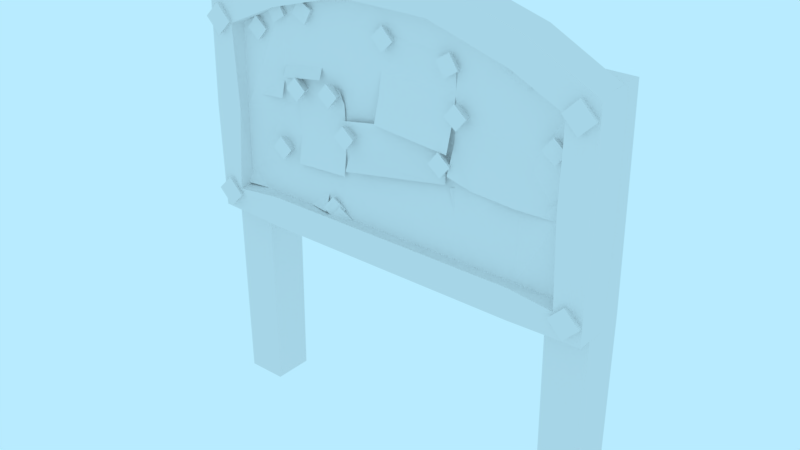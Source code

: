 # Source: prop-bulletin.blend  (saved by Blender 2.79.0; exported with 4.5.12 LTS)
import bpy
from mathutils import Matrix  # noqa: F401  (used for matrix-valued properties, if any)

bpy.ops.wm.read_factory_settings(use_empty=True)
scene = bpy.context.scene
scene.name = 'Scene'

# ---- collections
col_collection_1 = bpy.data.collections.new('Collection 1'); scene.collection.children.link(col_collection_1)

# ---- world
world_world = bpy.data.worlds.new('World'); scene.world = world_world
world_world.color = (0.4794, 0.8327, 1.0)
world_world.use_sun_shadow = False
world_world.sun_shadow_jitter_overblur = 0.0
world_world.cycles.sampling_method = 'MANUAL'

# ---- meshes
me_prop_bulletin = bpy.data.meshes.new('prop-bulletin')
me_prop_bulletin.from_pydata([(-0.9159, 1.084, 0.05785), (0.9159, 1.084, 0.05785), (-0.9159, 1.948, 0.05785), (0.9159, 1.948, 0.05785), (-1.0, 1.0, -0.05536), (1.0, 1.0, -0.05536), (-1.0, 2.0, -0.05536), (1.0, 2.0, -0.05536), (-0.6714, 1.084, 0.05785), (0.6714, 1.084, 0.05785), (-0.2238, 1.084, 0.05785), (0.2238, 1.084, 0.05785), (0.6714, 2.164, 0.05785), (-0.6407, 2.086, 0.05785), (0.2339, 2.203, 0.05785), (-0.2339, 2.203, 0.05785), (0.6714, 1.0, -0.05536), (-0.6714, 1.0, -0.05536), (0.2238, 1.0, -0.05536), (-0.2238, 1.0, -0.05536), (-0.6714, 2.164, -0.05536), (0.6714, 2.164, -0.05536), (-0.2458, 2.287, -0.05536), (0.2458, 2.287, -0.05536), (-1.0, 2.0, 0.05785), (-1.0, 1.0, 0.05785), (1.0, 1.0, 0.05785), (1.0, 2.0, 0.05785), (0.2238, 1.0, 0.05785), (0.6714, 1.0, 0.05785), (0.6407, 2.086, 0.05785), (0.2458, 2.287, 0.05785), (-0.2238, 1.0, 0.05785), (-0.2458, 2.287, 0.05785), (-0.6714, 1.0, 0.05785), (-0.6714, 2.164, 0.05785), (0.6714, 1.084, 0.004054), (0.6407, 2.086, 0.004054), (0.2339, 2.203, 0.004054), (0.2238, 1.084, 0.004054), (-0.2339, 2.203, 0.004054), (-0.2238, 1.084, 0.004054), (-0.6407, 2.086, 0.004054), (-0.6714, 1.084, 0.004054), (-0.9159, 1.948, 0.004054), (-0.9159, 1.084, 0.004054), (0.9159, 1.084, 0.004054), (0.9159, 1.948, 0.004054), (0.8471, -1.05e-09, -0.02402), (0.8471, 2.0, -0.02402), (0.8471, -7.319e-09, -0.1674), (0.8471, 2.0, -0.1674), (0.9905, -1.05e-09, -0.02402), (0.9905, 2.0, -0.02402), (0.9905, -7.319e-09, -0.1674), (0.9905, 2.0, -0.1674), (-0.9828, -1.05e-09, -0.02402), (-0.9828, 2.0, -0.02402), (-0.9828, -7.319e-09, -0.1674), (-0.9828, 2.0, -0.1674), (-0.8393, -1.05e-09, -0.02402), (-0.8393, 2.0, -0.02402), (-0.8393, -7.319e-09, -0.1674), (-0.8393, 2.0, -0.1674), (0.8471, 1.0, -0.02402), (0.8471, 1.0, -0.1674), (0.9905, 1.0, -0.1674), (0.9905, 1.0, -0.02402), (-0.9828, 1.0, -0.02402), (-0.9828, 1.0, -0.1674), (-0.8393, 1.0, -0.1674), (-0.8393, 1.0, -0.02402), (-1.0, 1.5, 0.05785), (1.0, 1.5, 0.05785), (-1.0, 1.5, -0.05536), (1.0, 1.5, -0.05536), (-0.6714, 1.582, -0.05536), (-0.2348, 1.644, -0.05536), (0.2348, 1.644, -0.05536), (0.6714, 1.582, -0.05536), (-0.9159, 1.516, 0.05785), (0.9159, 1.516, 0.05785), (0.656, 1.585, 0.004054), (0.2288, 1.644, 0.004054), (-0.2288, 1.644, 0.004054), (-0.656, 1.585, 0.004054), (-0.9159, 1.516, 0.004054), (0.9159, 1.516, 0.004054), (0.9921, 1.945, 0.09309), (0.9592, 1.978, 0.09309), (0.9592, 1.945, -0.05802), (0.9592, 1.912, 0.09309), (0.9262, 1.945, 0.09309), (0.9921, 1.071, 0.09309), (0.9592, 1.104, 0.09309), (0.9592, 1.071, -0.05802), (0.9592, 1.038, 0.09309), (0.9262, 1.071, 0.09309), (-0.9304, 1.945, 0.09309), (-0.9633, 1.978, 0.09309), (-0.9633, 1.945, -0.05802), (-0.9633, 1.912, 0.09309), (-0.9962, 1.945, 0.09309), (-0.9304, 1.071, 0.09309), (-0.9633, 1.104, 0.09309), (-0.9633, 1.071, -0.05802), (-0.9633, 1.038, 0.09309), (-0.9962, 1.071, 0.09309), (0.2638, 1.682, 0.01231), (-0.2814, 1.592, 0.0338), (0.3013, 1.454, 0.03857), (-0.244, 1.364, 0.06026), (-0.6659, 1.95, 0.009418), (-0.8915, 1.939, 0.02309), (-0.6533, 1.608, 0.03456), (-0.8738, 1.586, 0.02857), (-0.653, 1.695, 0.01197), (-0.8787, 1.684, 0.01197), (-0.6784, 2.051, 0.01084), (-0.4014, 1.756, 0.04591), (-0.6267, 1.721, 0.04591), (-0.4278, 1.925, 0.01084), (-0.6531, 1.889, 0.01084), (-0.6347, 1.772, 0.01652), (-0.4093, 1.807, 0.01652), (-0.4508, 2.072, 0.01084), (-0.4915, 2.08, 0.01084), (0.872, 1.523, 0.01796), (0.3166, 1.44, 0.03143), (0.8842, 1.198, 0.02663), (0.3961, 1.124, 0.009632), (0.5984, 1.499, 0.01205), (0.6386, 1.175, 0.01205), (0.4452, 1.472, 0.02279), (0.5248, 1.156, 0.02279), (0.3454, 1.447, 0.01259), (0.425, 1.131, 0.01259), (0.8376, 1.196, 0.01205), (0.8815, 1.271, 0.01205), (0.8549, 1.788, 0.01204), (0.3338, 1.802, 0.01231), (0.8597, 1.458, 0.04036), (0.322, 1.505, 0.05773), (0.8573, 1.623, 0.01231), (0.3236, 1.637, 0.01231), (0.4407, 1.464, 0.0401), (0.6006, 1.786, 0.01231), (0.6439, 1.452, 0.0401), (0.5904, 1.621, 0.01231), (-0.2968, 1.73, 0.03202), (-0.5722, 1.716, 0.01231), (-0.2645, 1.329, 0.0445), (-0.5473, 1.313, 0.0445), (-0.2744, 1.477, 0.01231), (-0.5572, 1.461, 0.01231), (-0.2851, 1.66, 0.01231), (-0.3542, 1.729, 0.01231), (0.3561, 2.164, 0.05351), (-0.03801, 2.195, 0.05351), (0.3107, 1.595, 0.04794), (-0.08336, 1.626, 0.04794), (0.3425, 1.993, 0.03415), (-0.05156, 2.025, 0.03415), (0.3493, 2.079, 0.01377), (-0.04478, 2.11, 0.01377), (-0.06247, 1.888, 0.01778), (0.3316, 1.857, 0.01778), (-0.07291, 1.757, 0.02684), (0.3212, 1.726, 0.02684), (-0.3814, 1.402, 0.0123), (-0.8927, 1.395, 0.01331), (-0.3675, 1.126, 0.06431), (-0.8917, 1.12, 0.05588), (-0.6402, 1.389, 0.0123), (-0.6263, 1.113, 0.0123), (-0.3744, 1.264, 0.0123), (-0.8922, 1.257, 0.01326), (-0.6333, 1.251, 0.0123), (0.276, 1.608, 0.01231), (-0.2693, 1.518, 0.01231), (-0.2541, 1.426, 0.02192), (0.2911, 1.515, 0.02192), (-0.01199, 2.023, 0.03468), (-0.02708, 2.038, 0.03468), (-0.02708, 2.023, -0.03454), (-0.02708, 2.008, 0.03468), (-0.04216, 2.023, 0.03468), (0.3256, 1.981, 0.03468), (0.3139, 1.999, 0.03468), (0.3108, 1.984, -0.03454), (0.3077, 1.969, 0.03468), (0.2961, 1.987, 0.03468), (-0.6321, 2.025, 0.03468), (-0.6437, 2.043, 0.03468), (-0.6468, 2.029, -0.03454), (-0.65, 2.014, 0.03468), (-0.6616, 2.032, 0.03468), (-0.47, 2.057, 0.03468), (-0.4886, 2.067, 0.03468), (-0.4845, 2.053, -0.03454), (-0.4804, 2.038, 0.03468), (-0.499, 2.049, 0.03468), (-0.7538, 1.928, 0.03468), (-0.7703, 1.942, 0.03468), (-0.7688, 1.927, -0.03454), (-0.7673, 1.912, 0.03468), (-0.7838, 1.925, 0.03468), (-0.6302, 1.37, 0.03468), (-0.6467, 1.384, 0.03468), (-0.6452, 1.369, -0.03454), (-0.6437, 1.354, 0.03468), (-0.6602, 1.367, 0.03468), (-0.3314, 1.7, 0.03468), (-0.3479, 1.713, 0.03468), (-0.3464, 1.698, -0.03454), (-0.3449, 1.683, 0.03468), (-0.3614, 1.697, 0.03468), (-0.5251, 1.685, 0.03468), (-0.5416, 1.699, 0.03468), (-0.5401, 1.684, -0.03454), (-0.5386, 1.669, 0.03468), (-0.5551, 1.682, 0.03468), (-0.2387, 1.523, 0.03468), (-0.2552, 1.536, 0.03468), (-0.2537, 1.521, -0.03454), (-0.2522, 1.506, 0.03468), (-0.2687, 1.52, 0.03468), (0.2949, 1.545, 0.03468), (0.2784, 1.559, 0.03468), (0.2799, 1.544, -0.03454), (0.2814, 1.529, 0.03468), (0.2649, 1.542, 0.03468), (0.3732, 1.776, 0.03468), (0.3567, 1.79, 0.03468), (0.3582, 1.775, -0.03454), (0.3597, 1.76, 0.03468), (0.3432, 1.773, 0.03468), (0.845, 1.757, 0.03468), (0.8285, 1.771, 0.03468), (0.83, 1.756, -0.03454), (0.8315, 1.741, 0.03468), (0.815, 1.754, 0.03468), (0.8836, 1.506, 0.03052), (0.8676, 1.52, 0.03448), (0.852, 1.504, -0.03281), (0.8706, 1.49, 0.03403), (0.8546, 1.503, 0.03798), (0.6941, 2.027, 0.03052), (0.6781, 2.041, 0.03448), (0.6624, 2.025, -0.03281), (0.681, 2.011, 0.03403), (0.665, 2.025, 0.03798), (0.6426, 2.054, 0.03052), (0.6266, 2.068, 0.03448), (0.6109, 2.052, -0.03281), (0.6295, 2.038, 0.03403), (0.6135, 2.051, 0.03798), (-0.2743, 1.117, 0.03052), (-0.2903, 1.13, 0.03448), (-0.3059, 1.115, -0.03281), (-0.2873, 1.1, 0.03403), (-0.3034, 1.114, 0.03798), (-0.3134, 1.156, 0.03052), (-0.3294, 1.169, 0.03448), (-0.3451, 1.154, -0.03281), (-0.3265, 1.139, 0.03403), (-0.3425, 1.153, 0.03798)], [], [(25, 4, 17, 34), (35, 20, 6, 24), (74, 6, 20, 76), (72, 74, 4, 25), (79, 21, 7, 75), (27, 7, 21, 12), (14, 15, 40, 38), (9, 1, 46, 36), (73, 75, 7, 27), (81, 3, 47, 87), (13, 2, 44, 42), (10, 11, 39, 41), (76, 20, 22, 77), (77, 22, 23, 78), (78, 23, 21, 79), (12, 21, 23, 31), (31, 23, 22, 33), (33, 22, 20, 35), (16, 29, 28, 18), (18, 28, 32, 19), (19, 32, 34, 17), (29, 16, 5, 26), (80, 2, 24, 72), (81, 1, 26, 73), (9, 11, 28, 29), (14, 30, 12, 31), (11, 10, 32, 28), (15, 14, 31, 33), (10, 8, 34, 32), (13, 15, 33, 35), (1, 9, 29, 26), (30, 3, 27, 12), (8, 0, 25, 34), (2, 13, 35, 24), (82, 87, 47, 37), (86, 85, 42, 44), (82, 37, 38, 83), (83, 38, 40, 84), (84, 40, 42, 85), (11, 9, 36, 39), (3, 30, 37, 47), (8, 10, 41, 43), (30, 14, 38, 37), (0, 8, 43, 45), (80, 0, 45, 86), (15, 13, 42, 40), (64, 49, 51, 65), (65, 51, 55, 66), (66, 55, 53, 67), (67, 53, 49, 64), (50, 54, 52, 48), (55, 51, 49, 53), (68, 57, 59, 69), (69, 59, 63, 70), (70, 63, 61, 71), (71, 61, 57, 68), (58, 62, 60, 56), (63, 59, 57, 61), (52, 67, 64, 48), (54, 66, 67, 52), (50, 65, 66, 54), (48, 64, 65, 50), (60, 71, 68, 56), (62, 70, 71, 60), (58, 69, 70, 62), (56, 68, 69, 58), (2, 80, 86, 44), (41, 84, 85, 43), (39, 83, 84, 41), (36, 82, 83, 39), (45, 43, 85, 86), (36, 46, 87, 82), (3, 81, 73, 27), (0, 80, 72, 25), (18, 78, 79, 16), (19, 77, 78, 18), (17, 76, 77, 19), (1, 81, 87, 46), (26, 5, 75, 73), (16, 79, 75, 5), (24, 6, 74, 72), (4, 74, 76, 17), (90, 89, 88), (88, 89, 92, 91), (91, 92, 90), (88, 91, 90), (92, 89, 90), (95, 94, 93), (93, 94, 97, 96), (96, 97, 95), (93, 96, 95), (97, 94, 95), (100, 99, 98), (98, 99, 102, 101), (101, 102, 100), (98, 101, 100), (102, 99, 100), (105, 104, 103), (103, 104, 107, 106), (106, 107, 105), (103, 106, 105), (107, 104, 105), (179, 178, 108, 109), (117, 116, 112), (115, 114, 116, 117), (113, 117, 112), (122, 121, 125, 126, 118), (123, 124, 121, 122), (120, 119, 124, 123), (132, 137, 138, 127, 131), (134, 132, 131, 133), (136, 134, 133, 135), (130, 136, 135), (128, 130, 135), (138, 137, 129), (148, 143, 139, 146), (142, 145, 144), (148, 147, 141, 143), (144, 145, 147, 148), (144, 148, 146, 140), (154, 153, 155, 156, 150), (152, 151, 153, 154), (156, 155, 149), (164, 163, 157, 158), (165, 166, 161, 162), (162, 161, 163, 164), (167, 168, 166, 165), (160, 159, 168, 167), (177, 175, 169, 173), (176, 177, 173, 170), (174, 177, 176), (174, 171, 175), (172, 174, 176), (177, 174, 175), (180, 181, 178, 179), (110, 181, 180), (111, 110, 180), (184, 183, 182), (182, 183, 186, 185), (185, 186, 184), (182, 185, 184), (186, 183, 184), (189, 188, 187), (187, 188, 191, 190), (190, 191, 189), (187, 190, 189), (191, 188, 189), (194, 193, 192), (192, 193, 196, 195), (195, 196, 194), (192, 195, 194), (196, 193, 194), (199, 198, 197), (197, 198, 201, 200), (200, 201, 199), (197, 200, 199), (201, 198, 199), (204, 203, 202), (202, 203, 206, 205), (205, 206, 204), (202, 205, 204), (206, 203, 204), (209, 208, 207), (207, 208, 211, 210), (210, 211, 209), (207, 210, 209), (211, 208, 209), (214, 213, 212), (212, 213, 216, 215), (215, 216, 214), (212, 215, 214), (216, 213, 214), (219, 218, 217), (217, 218, 221, 220), (220, 221, 219), (217, 220, 219), (221, 218, 219), (224, 223, 222), (222, 223, 226, 225), (225, 226, 224), (222, 225, 224), (226, 223, 224), (229, 228, 227), (227, 228, 231, 230), (230, 231, 229), (227, 230, 229), (231, 228, 229), (234, 233, 232), (232, 233, 236, 235), (235, 236, 234), (232, 235, 234), (236, 233, 234), (239, 238, 237), (237, 238, 241, 240), (240, 241, 239), (237, 240, 239), (241, 238, 239), (244, 243, 242), (242, 243, 246, 245), (245, 246, 244), (242, 245, 244), (246, 243, 244), (249, 248, 247), (247, 248, 251, 250), (250, 251, 249), (247, 250, 249), (251, 248, 249), (254, 253, 252), (252, 253, 256, 255), (255, 256, 254), (252, 255, 254), (256, 253, 254), (259, 258, 257), (257, 258, 261, 260), (260, 261, 259), (257, 260, 259), (261, 258, 259), (264, 263, 262), (262, 263, 266, 265), (265, 266, 264), (262, 265, 264), (266, 263, 264)])
me_prop_bulletin.polygons.foreach_set('use_smooth', [0, 0, 0, 0, 0, 0, 0, 0, 0, 0, 0, 0, 0, 0, 0, 0, 0, 0, 0, 0, 0, 0, 0, 0, 0, 0, 0, 0, 0, 0, 0, 0, 0, 0, 0, 0, 0, 0, 0, 0, 0, 0, 0, 0, 0, 0, 0, 0, 0, 0, 0, 0, 0, 0, 0, 0, 0, 0, 0, 0, 0, 0, 0, 0, 0, 0, 0, 0, 0, 0, 0, 0, 0, 0, 0, 0, 0, 0, 0, 0, 0, 0, 0, 0, 0, 0, 0, 0, 0, 0, 0, 0, 0, 0, 0, 0, 0, 0, 0, 0, 0, 0, 1, 1, 1, 1, 1, 1, 1, 1, 1, 1, 1, 1, 1, 1, 1, 1, 1, 1, 1, 1, 1, 1, 1, 1, 1, 1, 1, 1, 1, 1, 1, 1, 1, 1, 1, 0, 0, 0, 0, 0, 0, 0, 0, 0, 0, 0, 0, 0, 0, 0, 0, 0, 0, 0, 0, 0, 0, 0, 0, 0, 0, 0, 0, 0, 0, 0, 0, 0, 0, 0, 0, 0, 0, 0, 0, 0, 0, 0, 0, 0, 0, 0, 0, 0, 0, 0, 0, 0, 0, 0, 0, 0, 0, 0, 0, 0, 0, 0, 0, 0, 0, 0, 0, 0, 0, 0, 0, 0, 0, 0, 0, 0, 0, 0, 0, 0, 0, 0, 0, 0])
_uv = me_prop_bulletin.uv_layers.new(name='UVMap')
_uv.uv.foreach_set('vector', [0.9033, 1.158, 0.8497, 1.158, 0.8497, 1.002, 0.9033, 1.002, 0.7147, 1.069, 0.7665, 1.076, 0.7412, 1.244, 0.6896, 1.236, 0.4433, 0.6582, 0.6899, 0.6583, 0.7708, 0.8204, 0.4837, 0.8202, 0.3694, 0.2996, 0.3158, 0.2996, 0.3158, 0.06254, 0.3694, 0.06254, 0.4833, 1.482, 0.7704, 1.483, 0.6893, 1.645, 0.4427, 1.644, 0.6911, 0.2541, 0.7461, 0.2458, 0.7714, 0.4207, 0.7166, 0.4269, 0.6941, 0.6378, 0.6949, 0.8648, 0.6696, 0.8637, 0.6686, 0.6389, 0.9432, 0.3652, 0.9432, 0.2493, 0.9687, 0.2493, 0.9687, 0.3652, 0.5007, 0.2996, 0.5544, 0.2996, 0.5544, 0.5366, 0.5007, 0.5366, 0.4609, 0.3072, 0.4609, 0.512, 0.4354, 0.512, 0.4354, 0.3072, 0.6769, 1.064, 0.6541, 1.206, 0.6295, 1.202, 0.6519, 1.061, 0.9432, 0.7896, 0.9432, 0.5774, 0.9687, 0.5774, 0.9687, 0.7896, 0.4837, 0.8202, 0.7708, 0.8204, 0.8312, 1.03, 0.5139, 1.036, 0.5139, 1.036, 0.8312, 1.03, 0.8311, 1.273, 0.5138, 1.267, 0.5138, 1.267, 0.8311, 1.273, 0.7704, 1.483, 0.4833, 1.482, 0.7166, 0.4269, 0.7714, 0.4207, 0.791, 0.6342, 0.7361, 0.6361, 0.7361, 0.6361, 0.791, 0.6342, 0.788, 0.8701, 0.7344, 0.8669, 0.7344, 0.8669, 0.788, 0.8701, 0.7665, 1.076, 0.7147, 1.069, 0.8497, 0.3652, 0.9033, 0.3652, 0.9033, 0.5774, 0.8497, 0.5774, 0.8497, 0.5774, 0.9033, 0.5774, 0.9033, 0.7896, 0.8497, 0.7896, 0.8497, 0.7896, 0.9033, 0.7896, 0.9033, 1.002, 0.8497, 1.002, 0.9033, 0.3652, 0.8497, 0.3652, 0.8497, 0.2094, 0.9033, 0.2094, 0.4093, 0.3072, 0.4093, 0.512, 0.3694, 0.5366, 0.3694, 0.2996, 0.4609, 0.3072, 0.4609, 0.1024, 0.5007, 0.06254, 0.5007, 0.2996, 0.9432, 0.3652, 0.9432, 0.5774, 0.9033, 0.5774, 0.9033, 0.3652, 0.6941, 0.6378, 0.6774, 0.4315, 0.7166, 0.4269, 0.7361, 0.6361, 0.9432, 0.5774, 0.9432, 0.7896, 0.9033, 0.7896, 0.9033, 0.5774, 0.6949, 0.8648, 0.6941, 0.6378, 0.7361, 0.6361, 0.7344, 0.8669, 0.9432, 0.7896, 0.9432, 1.002, 0.9033, 1.002, 0.9033, 0.7896, 0.6769, 1.064, 0.6949, 0.8648, 0.7344, 0.8669, 0.7147, 1.069, 0.9432, 0.2493, 0.9432, 0.3652, 0.9033, 0.3652, 0.9033, 0.2094, 0.6774, 0.4315, 0.6542, 0.2857, 0.6911, 0.2541, 0.7166, 0.4269, 0.9432, 1.002, 0.9432, 1.118, 0.9033, 1.158, 0.9033, 1.002, 0.6541, 1.206, 0.6769, 1.064, 0.7147, 1.069, 0.6896, 1.236, -0.1383, 0.8391, -0.1723, 0.711, 0.04073, 0.711, 0.1086, 0.8467, -0.1723, 1.614, -0.1383, 1.486, 0.1086, 1.479, 0.04073, 1.614, -0.1383, 0.8391, 0.1086, 0.8467, 0.1665, 1.047, -0.1094, 1.05, -0.1094, 1.05, 0.1665, 1.047, 0.1665, 1.278, -0.1094, 1.275, -0.1094, 1.275, 0.1665, 1.278, 0.1086, 1.479, -0.1383, 1.486, 0.9432, 0.5774, 0.9432, 0.3652, 0.9687, 0.3652, 0.9687, 0.5774, 0.6542, 0.2857, 0.6774, 0.4315, 0.6521, 0.4345, 0.6295, 0.2896, 0.9432, 1.002, 0.9432, 0.7896, 0.9687, 0.7896, 0.9687, 1.002, 0.6774, 0.4315, 0.6941, 0.6378, 0.6686, 0.6389, 0.6521, 0.4345, 0.9432, 1.118, 0.9432, 1.002, 0.9687, 1.002, 0.9687, 1.118, 0.4093, 0.3072, 0.4093, 0.1024, 0.4348, 0.1024, 0.4348, 0.3072, 0.6949, 0.8648, 0.6769, 1.064, 0.6519, 1.061, 0.6696, 0.8637, 0.5904, 0.5443, 0.5904, 1.193, 0.4974, 1.193, 0.4974, 0.5443, 0.3104, 0.5443, 0.3104, 1.193, 0.2174, 1.193, 0.2174, 0.5443, 0.497, 0.5443, 0.497, 1.193, 0.404, 1.193, 0.404, 0.5443, 0.4037, 0.5443, 0.4037, 1.193, 0.3107, 1.193, 0.3107, 0.5443, 0.6837, -0.01084, 0.6837, 0.08217, 0.5907, 0.08217, 0.5907, -0.01084, 0.6837, -0.1042, 0.6837, -0.01115, 0.5907, -0.01115, 0.5907, -0.1042, 0.7088, 0.5935, 0.7088, 0.125, 0.776, 0.125, 0.776, 0.5935, 0.9111, 0.5935, 0.9111, 0.125, 0.9783, 0.125, 0.9783, 0.5935, 0.7762, 0.5935, 0.7762, 0.125, 0.8434, 0.125, 0.8434, 0.5935, 0.8436, 0.5935, 0.8436, 0.125, 0.9108, 0.125, 0.9108, 0.5935, 0.6414, 0.9946, 0.6414, 0.9274, 0.7086, 0.9274, 0.7086, 0.9946, 0.6414, 1.062, 0.6414, 0.9948, 0.7086, 0.9948, 0.7086, 1.062, 0.4037, -0.1042, 0.4037, 0.5443, 0.3107, 0.5443, 0.3107, -0.1042, 0.497, -0.1042, 0.497, 0.5443, 0.404, 0.5443, 0.404, -0.1042, 0.3104, -0.1042, 0.3104, 0.5443, 0.2174, 0.5443, 0.2174, -0.1042, 0.5904, -0.1042, 0.5904, 0.5443, 0.4974, 0.5443, 0.4974, -0.1042, 0.8436, 1.062, 0.8436, 0.5935, 0.9108, 0.5935, 0.9108, 1.062, 0.7762, 1.062, 0.7762, 0.5935, 0.8434, 0.5935, 0.8434, 1.062, 0.9111, 1.062, 0.9111, 0.5935, 0.9783, 0.5935, 0.9783, 1.062, 0.7088, 1.062, 0.7088, 0.5935, 0.776, 0.5935, 0.776, 1.062, 0.4093, 0.512, 0.4093, 0.3072, 0.4348, 0.3072, 0.4348, 0.512, -0.3853, 1.273, -0.1094, 1.275, -0.1383, 1.486, -0.3853, 1.494, -0.3853, 1.052, -0.1094, 1.05, -0.1094, 1.275, -0.3853, 1.273, -0.3853, 0.8315, -0.1383, 0.8391, -0.1094, 1.05, -0.3853, 1.052, -0.3853, 1.614, -0.3853, 1.494, -0.1383, 1.486, -0.1723, 1.614, -0.3853, 0.8315, -0.3853, 0.711, -0.1723, 0.711, -0.1383, 0.8391, 0.4609, 0.512, 0.4609, 0.3072, 0.5007, 0.2996, 0.5007, 0.5366, 0.4093, 0.1024, 0.4093, 0.3072, 0.3694, 0.2996, 0.3694, 0.06254, 0.1964, 1.261, 0.5138, 1.267, 0.4833, 1.482, 0.1963, 1.482, 0.1965, 1.041, 0.5139, 1.036, 0.5138, 1.267, 0.1964, 1.261, 0.1967, 0.8201, 0.4837, 0.8202, 0.5139, 1.036, 0.1965, 1.041, 0.4609, 0.1024, 0.4609, 0.3072, 0.4354, 0.3072, 0.4354, 0.1024, 0.5007, 0.06254, 0.5544, 0.06254, 0.5544, 0.2996, 0.5007, 0.2996, 0.1963, 1.482, 0.4833, 1.482, 0.4427, 1.644, 0.1962, 1.644, 0.3694, 0.5366, 0.3158, 0.5366, 0.3158, 0.2996, 0.3694, 0.2996, 0.1968, 0.658, 0.4433, 0.6582, 0.4837, 0.8202, 0.1967, 0.8201, 0.5339, 0.1769, 0.5624, 0.04602, 0.5339, 0.04602, 0.4715, 0.5339, 0.5, 0.5624, 0.5285, 0.5339, 0.5, 0.5054, 0.5054, 0.04602, 0.5339, 0.04602, 0.5339, 0.1769, 0.5339, 0.04602, 0.5054, 0.04602, 0.5339, 0.1769, 0.5339, 0.04602, 0.5624, 0.04602, 0.5339, 0.1769, 0.3045, 0.4187, 0.333, 0.2879, 0.3045, 0.2879, 0.2421, 0.7757, 0.2706, 0.8042, 0.2991, 0.7757, 0.2706, 0.7472, 0.276, 0.2879, 0.3045, 0.2879, 0.3045, 0.4187, 0.3045, 0.2879, 0.276, 0.2879, 0.3045, 0.4187, 0.3045, 0.2879, 0.333, 0.2879, 0.3045, 0.4187, 0.3541, 0.4931, 0.3826, 0.3623, 0.3541, 0.3623, 0.2917, 0.8501, 0.3202, 0.8787, 0.3487, 0.8501, 0.3202, 0.8216, 0.3256, 0.3623, 0.3541, 0.3623, 0.3541, 0.4931, 0.3541, 0.3623, 0.3256, 0.3623, 0.3541, 0.4931, 0.3541, 0.3623, 0.3826, 0.3623, 0.3541, 0.4931, 0.1247, 0.7349, 0.1532, 0.6041, 0.1247, 0.6041, 0.06223, 1.092, 0.09075, 1.12, 0.1193, 1.092, 0.09075, 1.063, 0.09614, 0.6041, 0.1247, 0.6041, 0.1247, 0.7349, 0.1247, 0.6041, 0.09614, 0.6041, 0.1247, 0.7349, 0.1247, 0.6041, 0.1532, 0.6041, 0.1247, 0.7349, 0.0122, 0.963, 0.1909, 0.9706, 0.1898, 0.9963, 0.01136, 0.9898, 0.7465, 0.9259, 0.8151, 0.9262, 0.8103, 0.993, 0.7466, 0.9002, 0.8169, 0.9007, 0.8151, 0.9262, 0.7465, 0.9259, 0.7463, 0.9933, 0.7465, 0.9259, 0.8103, 0.993, 0.6752, 0.9475, 0.7435, 0.9473, 0.7425, 0.988, 0.7313, 0.9922, 0.677, 0.9928, 0.6739, 0.9145, 0.7443, 0.9148, 0.7435, 0.9473, 0.6752, 0.9475, 0.6733, 0.9002, 0.7446, 0.9007, 0.7443, 0.9148, 0.6739, 0.9145, 0.4893, 0.6854, 0.5679, 0.6859, 0.5848, 0.712, 0.5848, 0.8016, 0.4903, 0.8021, 0.4414, 0.6851, 0.4893, 0.6854, 0.4903, 0.8021, 0.4429, 0.8023, 0.4042, 0.6848, 0.4414, 0.6851, 0.4429, 0.8023, 0.4062, 0.8025, 0.3935, 0.6847, 0.4042, 0.6848, 0.4062, 0.8025, 0.3956, 0.8026, 0.3935, 0.6847, 0.4062, 0.8025, 0.5848, 0.712, 0.5679, 0.6859, 0.5848, 0.686, 0.5214, 0.9114, 0.6599, 0.9113, 0.6594, 0.9926, 0.5218, 0.9928, 0.3815, 0.8299, 0.448, 0.8299, 0.3829, 0.9114, 0.5214, 0.9114, 0.5542, 0.8299, 0.6603, 0.8299, 0.6599, 0.9113, 0.3829, 0.9114, 0.448, 0.8299, 0.5542, 0.8299, 0.5214, 0.9114, 0.3829, 0.9114, 0.5214, 0.9114, 0.5218, 0.9928, 0.3842, 0.9929, 0.2049, 0.7012, 0.3599, 0.7014, 0.3598, 0.786, 0.3245, 0.8196, 0.2058, 0.8198, 0.2043, 0.6228, 0.3601, 0.6232, 0.3599, 0.7014, 0.2049, 0.7012, 0.3245, 0.8196, 0.3598, 0.786, 0.3598, 0.8195, 0.01427, 0.7916, 0.1727, 0.794, 0.1724, 0.83, 0.01423, 0.8278, 0.01437, 0.6973, 0.1736, 0.6999, 0.173, 0.7579, 0.01431, 0.7555, 0.01431, 0.7555, 0.173, 0.7579, 0.1727, 0.794, 0.01427, 0.7916, 0.01442, 0.6416, 0.1741, 0.6443, 0.1736, 0.6999, 0.01437, 0.6973, 0.01448, 0.5858, 0.1746, 0.5888, 0.1741, 0.6443, 0.01442, 0.6416, 0.2875, 0.9552, 0.3666, 0.9552, 0.366, 0.9935, 0.2871, 0.9939, 0.2084, 0.9553, 0.2875, 0.9552, 0.2871, 0.9939, 0.2082, 0.9942, 0.2878, 0.9166, 0.2875, 0.9552, 0.2084, 0.9553, 0.2878, 0.9166, 0.3672, 0.9168, 0.3666, 0.9552, 0.2085, 0.9163, 0.2878, 0.9166, 0.2084, 0.9553, 0.2875, 0.9552, 0.2878, 0.9166, 0.3666, 0.9552, 0.01326, 0.9296, 0.1924, 0.9387, 0.1909, 0.9706, 0.0122, 0.963, 0.1933, 0.9173, 0.1924, 0.9387, 0.01326, 0.9296, 0.01397, 0.9073, 0.1933, 0.9173, 0.01326, 0.9296, 0.4402, 0.3409, 0.4687, 0.2101, 0.4402, 0.2101, 0.3777, 0.698, 0.4062, 0.7265, 0.4348, 0.698, 0.4062, 0.6695, 0.4116, 0.2101, 0.4402, 0.2101, 0.4402, 0.3409, 0.4402, 0.2101, 0.4116, 0.2101, 0.4402, 0.3409, 0.4402, 0.2101, 0.4687, 0.2101, 0.4402, 0.3409, 0.2683, 0.4815, 0.2968, 0.3507, 0.2683, 0.3507, 0.2059, 0.8386, 0.2344, 0.8671, 0.2629, 0.8386, 0.2344, 0.8101, 0.2398, 0.3507, 0.2683, 0.3507, 0.2683, 0.4815, 0.2683, 0.3507, 0.2398, 0.3507, 0.2683, 0.4815, 0.2683, 0.3507, 0.2968, 0.3507, 0.2683, 0.4815, 0.4064, 0.5158, 0.3834, 0.3839, 0.357, 0.3947, 0.4835, 0.87, 0.5207, 0.8856, 0.5363, 0.8485, 0.4991, 0.8328, 0.3306, 0.4055, 0.357, 0.3947, 0.4064, 0.5158, 0.357, 0.3947, 0.3306, 0.4055, 0.4064, 0.5158, 0.357, 0.3947, 0.3834, 0.3839, 0.4064, 0.5158, 0.1877, 0.7736, 0.1646, 0.6417, 0.1382, 0.6525, 0.2647, 1.128, 0.3019, 1.143, 0.3175, 1.106, 0.2804, 1.091, 0.1118, 0.6633, 0.1382, 0.6525, 0.1877, 0.7736, 0.1382, 0.6525, 0.1118, 0.6633, 0.1877, 0.7736, 0.1382, 0.6525, 0.1646, 0.6417, 0.1877, 0.7736, 0.2502, 0.6486, 0.2271, 0.5167, 0.2007, 0.5275, 0.3272, 1.003, 0.3644, 1.018, 0.38, 0.9813, 0.3429, 0.9656, 0.1743, 0.5383, 0.2007, 0.5275, 0.2502, 0.6486, 0.2007, 0.5275, 0.1743, 0.5383, 0.2502, 0.6486, 0.2007, 0.5275, 0.2271, 0.5167, 0.2502, 0.6486, 0.3061, 0.6491, 0.3445, 0.5208, 0.316, 0.5186, 0.2169, 1.0, 0.2432, 1.031, 0.2738, 1.005, 0.2475, 0.9741, 0.2876, 0.5165, 0.316, 0.5186, 0.3061, 0.6491, 0.316, 0.5186, 0.2876, 0.5165, 0.3061, 0.6491, 0.316, 0.5186, 0.3445, 0.5208, 0.3061, 0.6491, 0.1757, 0.7019, 0.07238, 0.6167, 0.05935, 0.6421, 0.4648, 0.9206, 0.5032, 0.9082, 0.4908, 0.8698, 0.4524, 0.8822, 0.04632, 0.6674, 0.05935, 0.6421, 0.1757, 0.7019, 0.05935, 0.6421, 0.04632, 0.6674, 0.1757, 0.7019, 0.05935, 0.6421, 0.07238, 0.6167, 0.1757, 0.7019, 0.2382, 0.3972, 0.1349, 0.312, 0.1219, 0.3374, 0.5273, 0.6159, 0.5657, 0.6035, 0.5533, 0.5651, 0.5149, 0.5775, 0.1088, 0.3627, 0.1219, 0.3374, 0.2382, 0.3972, 0.1219, 0.3374, 0.1088, 0.3627, 0.2382, 0.3972, 0.1219, 0.3374, 0.1349, 0.312, 0.2382, 0.3972, 0.4726, 0.444, 0.3693, 0.3589, 0.3562, 0.3842, 0.7616, 0.6627, 0.8, 0.6504, 0.7877, 0.612, 0.7493, 0.6244, 0.3432, 0.4096, 0.3562, 0.3842, 0.4726, 0.444, 0.3562, 0.3842, 0.3432, 0.4096, 0.4726, 0.444, 0.3562, 0.3842, 0.3693, 0.3589, 0.4726, 0.444, 0.5273, 0.28, 0.4239, 0.1948, 0.4109, 0.2202, 0.8163, 0.4987, 0.8547, 0.4864, 0.8424, 0.448, 0.804, 0.4603, 0.3979, 0.2455, 0.4109, 0.2202, 0.5273, 0.28, 0.4109, 0.2202, 0.3979, 0.2455, 0.5273, 0.28, 0.4109, 0.2202, 0.4239, 0.1948, 0.5273, 0.28, 0.5273, 0.28, 0.4239, 0.1948, 0.4109, 0.2202, 0.8163, 0.4987, 0.8547, 0.4864, 0.8424, 0.448, 0.804, 0.4603, 0.3979, 0.2455, 0.4109, 0.2202, 0.5273, 0.28, 0.4109, 0.2202, 0.3979, 0.2455, 0.5273, 0.28, 0.4109, 0.2202, 0.4239, 0.1948, 0.5273, 0.28, 0.3632, 0.6315, 0.2599, 0.5464, 0.2469, 0.5717, 0.6523, 0.8502, 0.6907, 0.8379, 0.6783, 0.7995, 0.6399, 0.8119, 0.2338, 0.5971, 0.2469, 0.5717, 0.3632, 0.6315, 0.2469, 0.5717, 0.2338, 0.5971, 0.3632, 0.6315, 0.2469, 0.5717, 0.2599, 0.5464, 0.3632, 0.6315, 0.332, 0.4987, 0.2286, 0.4136, 0.2156, 0.4389, 0.621, 0.7174, 0.6594, 0.7051, 0.6471, 0.6667, 0.6087, 0.679, 0.2026, 0.4643, 0.2156, 0.4389, 0.332, 0.4987, 0.2156, 0.4389, 0.2026, 0.4643, 0.332, 0.4987, 0.2156, 0.4389, 0.2286, 0.4136, 0.332, 0.4987, 0.1679, 0.7487, 0.06457, 0.6636, 0.05154, 0.6889, 0.457, 0.9674, 0.4954, 0.9551, 0.483, 0.9167, 0.4446, 0.929, 0.03851, 0.7143, 0.05154, 0.6889, 0.1679, 0.7487, 0.05154, 0.6889, 0.03851, 0.7143, 0.1679, 0.7487, 0.05154, 0.6889, 0.06457, 0.6636, 0.1679, 0.7487, 0.3632, 0.5534, 0.2599, 0.4683, 0.2469, 0.4936, 0.6523, 0.7721, 0.6907, 0.7598, 0.6783, 0.7214, 0.6399, 0.7337, 0.2338, 0.519, 0.2469, 0.4936, 0.3632, 0.5534, 0.2469, 0.4936, 0.2338, 0.519, 0.3632, 0.5534, 0.2469, 0.4936, 0.2599, 0.4683, 0.3632, 0.5534, 0.2773, 0.7097, 0.1739, 0.6245, 0.1609, 0.6499, 0.5663, 0.9284, 0.6047, 0.916, 0.5924, 0.8776, 0.554, 0.89, 0.1479, 0.6752, 0.1609, 0.6499, 0.2773, 0.7097, 0.1609, 0.6499, 0.1479, 0.6752, 0.2773, 0.7097, 0.1609, 0.6499, 0.1739, 0.6245, 0.2773, 0.7097, 0.3632, 0.569, 0.2599, 0.4839, 0.2469, 0.5092, 0.6523, 0.7877, 0.6907, 0.7754, 0.6783, 0.737, 0.6399, 0.7494, 0.2338, 0.5346, 0.2469, 0.5092, 0.3632, 0.569, 0.2469, 0.5092, 0.2338, 0.5346, 0.3632, 0.569, 0.2469, 0.5092, 0.2599, 0.4839, 0.3632, 0.569])
me_prop_bulletin.use_remesh_preserve_volume = False
me_prop_bulletin.use_remesh_preserve_attributes = False
me_prop_bulletin.use_mirror_vertex_groups = False
me_prop_bulletin.update()

# ---- objects
ob_prop_bulletin = bpy.data.objects.new('prop-bulletin', me_prop_bulletin)

# ---- transforms, parenting, visibility, modifiers, constraints
ob_prop_bulletin.location = (0.0, 0.0, 0.0)
ob_prop_bulletin.rotation_euler = (1.571, -0.0, 0.0)
ob_prop_bulletin.lineart.crease_threshold = 0.0
_vg = ob_prop_bulletin.vertex_groups.new(name='displacement')
_vg.add([0, 1, 2, 3, 4, 5, 6, 7, 8, 9, 10, 11, 12, 13, 14, 15, 16, 17, 18, 19, 20, 21, 22, 23, 24, 25, 26, 27, 28, 29, 30, 31, 32, 33, 34, 35, 36, 37, 38, 39, 40, 41, 42, 43, 44, 45, 46, 47, 48, 49, 50, 51, 52, 53, 54, 55, 56, 57, 58, 59, 60, 61, 62, 63, 64, 65, 66, 67, 68, 69, 70, 71, 72, 73, 74, 75, 76, 77, 78, 79, 80, 81, 86, 87, 88, 89, 90, 91, 92, 93, 94, 95, 96, 97, 98, 99, 100, 101, 102, 103, 104, 105, 106, 107, 182, 183, 184, 185, 186, 187, 188, 189, 190, 191, 192, 193, 194, 195, 196, 197, 198, 199, 200, 201, 202, 203, 204, 205, 206, 207, 208, 209, 210, 211, 212, 213, 214, 215, 216, 217, 218, 219, 220, 221, 222, 223, 224, 225, 226, 227, 228, 229, 230, 231, 232, 233, 234, 235, 236, 237, 238, 239, 240, 241, 242, 243, 244, 245, 246, 247, 248, 249, 250, 251, 252, 253, 254, 255, 256, 257, 258, 259, 260, 261, 262, 263, 264, 265, 266], 1.0, 'REPLACE')
_m = ob_prop_bulletin.modifiers.new('Displace', 'DISPLACE')
_m.vertex_group = 'displacement'
_m.strength = 0.1
_m.texture_coords = 'UV'

# ---- collection membership
col_collection_1.objects.link(ob_prop_bulletin)

# ---- scene / render settings (as saved in the file)
scene.frame_start = 0; scene.frame_end = 250; scene.frame_set(0)
scene.render.engine = 'BLENDER_EEVEE_NEXT'
scene.render.resolution_percentage = 50
scene.render.fps = 30
scene.render.dither_intensity = 0.0
scene.cycles.use_denoising = False
scene.cycles.samples = 128
scene.cycles.sampling_pattern = 'TABULATED_SOBOL'
scene.cycles.use_adaptive_sampling = False
scene.cycles.use_light_tree = False
scene.cycles.blur_glossy = 0.0
scene.cycles.sample_clamp_indirect = 0.0
scene.view_settings.view_transform = 'Standard'
bpy.context.view_layer.update()

# ---- added for rendering (the .blend has no active camera): camera
cam_auto = bpy.data.cameras.new('AutoCamera')
cam_auto.lens = 50.0
cam_auto.sensor_width = 36.0
cam_auto.clip_end = 1000.0
ob_auto_camera = bpy.data.objects.new('AutoCamera', cam_auto)
scene.collection.objects.link(ob_auto_camera)
ob_auto_camera.location = (2.85176, -3.39418, 3.42307)
ob_auto_camera.rotation_euler = (1.09748, -7.21219e-08, 0.694738)
scene.camera = ob_auto_camera
bpy.context.view_layer.update()
